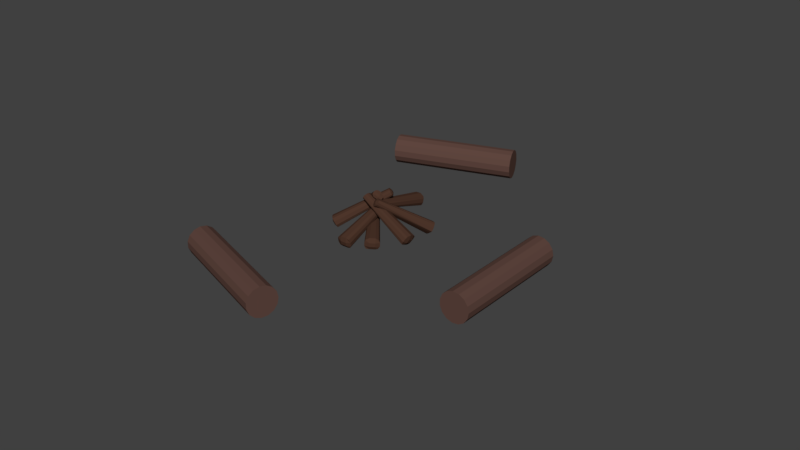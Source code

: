 # Source: Campfire_site.blend  (saved by Blender 2.79.0; exported with 4.5.12 LTS)
import bpy
from mathutils import Matrix  # noqa: F401  (used for matrix-valued properties, if any)

bpy.ops.wm.read_factory_settings(use_empty=True)
scene = bpy.context.scene
scene.name = 'Scene'

# ---- collections
col_collection_1 = bpy.data.collections.new('Collection 1'); scene.collection.children.link(col_collection_1)

# ---- materials (node trees are filled in below, after node groups)
mat_material_001 = bpy.data.materials.new('Material.001')
mat_material_001.alpha_threshold = 0.0
mat_material_001.use_transparent_shadow = False
mat_material_001.diffuse_color = (0.07658, 0.03698, 0.02407, 1.0)
mat_material_001.roughness = 0.5
mat_material_001.specular_intensity = 0.0
mat_wood_001 = bpy.data.materials.new('Wood.001')
mat_wood_001.alpha_threshold = 0.0
mat_wood_001.use_transparent_shadow = False
mat_wood_001.diffuse_color = (0.1149, 0.06108, 0.04903, 1.0)
mat_wood_001.roughness = 0.5

# ---- material node trees

# ---- world
world_world = bpy.data.worlds.new('World'); scene.world = world_world
world_world.color = (0.05088, 0.05088, 0.05088)
world_world.use_sun_shadow = False
world_world.sun_shadow_jitter_overblur = 0.0
world_world.cycles.sampling_method = 'MANUAL'

# ---- meshes
me_cube_006 = bpy.data.meshes.new('Cube.006')
me_cube_006.from_pydata([(0.3946, 0.2796, 0.2655), (0.5326, -1.218, -0.2075), (0.2451, -1.235, -0.2067), (0.2009, 0.2675, 0.2664), (0.3983, 0.2393, 0.4132), (0.5567, -1.284, 0.04121), (0.2372, -1.3, 0.02835), (0.2024, 0.2282, 0.4097), (0.3469, 0.2825, 0.2444), (0.4661, -1.218, -0.2221), (0.3568, 0.23, 0.4379), (0.4813, -1.298, 0.07516), (0.2538, 0.2759, 0.2474), (0.3232, -1.228, -0.2175), (0.2637, 0.2234, 0.4409), (0.3384, -1.308, 0.07975), (0.4217, 0.2724, 0.298), (0.425, 0.2549, 0.3625), (0.5811, -1.233, -0.1398), (0.5862, -1.26, -0.04068), (0.2096, -1.259, -0.1278), (0.2147, -1.286, -0.02876), (0.1562, 0.2537, 0.3065), (0.1595, 0.2362, 0.371), (0.3478, 0.2991, 0.309), (0.3511, 0.2816, 0.3735), (0.4781, -1.31, -0.04862), (0.4731, -1.283, -0.1477), (0.2547, 0.2926, 0.312), (0.258, 0.2751, 0.3765), (0.3353, -1.32, -0.04403), (0.3302, -1.293, -0.1431), (0.2217, 0.3504, 0.06934), (-1.196, -0.3239, 0.2087), (-1.282, -0.09345, 0.3589), (0.1643, 0.5054, 0.1708), (0.2721, 0.2842, 0.1979), (-1.106, -0.4495, 0.416), (-1.206, -0.1875, 0.5707), (0.2126, 0.443, 0.2968), (0.2005, 0.3977, 0.07552), (-1.221, -0.2643, 0.2303), (0.268, 0.307, 0.2414), (-1.117, -0.4035, 0.4851), (0.1737, 0.4711, 0.1265), (-1.262, -0.1515, 0.3087), (0.2413, 0.3804, 0.2924), (-1.158, -0.2908, 0.5635), (0.2407, 0.3147, 0.08397), (0.2632, 0.2844, 0.1393), (-1.159, -0.3918, 0.2433), (-1.125, -0.4382, 0.3282), (-1.266, -0.09863, 0.447), (-1.231, -0.145, 0.5319), (0.1643, 0.5242, 0.2295), (0.1869, 0.494, 0.2848), (0.2496, 0.3854, 0.119), (0.2722, 0.3552, 0.1743), (-1.195, -0.3692, 0.3948), (-1.23, -0.3228, 0.3098), (0.2229, 0.4588, 0.17), (0.2454, 0.4286, 0.2253), (-1.236, -0.2565, 0.4731), (-1.271, -0.21, 0.3882), (0.4701, -0.02408, 0.08406), (-0.9982, 0.4992, -0.1498), (-0.8876, 0.7592, -0.2059), (0.5446, 0.1511, 0.04662), (0.4644, 0.009646, 0.2333), (-1.015, 0.5399, 0.1051), (-0.8912, 0.8254, 0.02887), (0.54, 0.1858, 0.1911), (0.489, 0.01373, 0.05341), (-0.9722, 0.5556, -0.1776), (0.4797, 0.05341, 0.25), (-0.9865, 0.6166, 0.1243), (0.5248, 0.09852, 0.03799), (-0.9173, 0.6859, -0.2013), (0.5155, 0.1382, 0.2346), (-0.9316, 0.7468, 0.1006), (0.4587, -0.04044, 0.1221), (0.4556, -0.02721, 0.1877), (-1.019, 0.4724, -0.07205), (-1.024, 0.4927, 0.0286), (-0.8761, 0.811, -0.1337), (-0.8809, 0.8313, -0.03301), (0.5607, 0.2016, 0.07811), (0.5576, 0.2148, 0.1436), (0.5169, 0.01304, 0.1141), (0.5138, 0.02627, 0.1796), (-1.021, 0.6095, 0.005131), (-1.016, 0.5892, -0.09552), (0.5526, 0.09784, 0.09867), (0.5495, 0.1111, 0.1642), (-0.9663, 0.7398, -0.01857), (-0.9616, 0.7194, -0.1192), (0.2061, 0.1366, 0.06993), (-0.4396, -1.226, 0.5292), (-0.6711, -1.078, 0.615), (0.05032, 0.2366, 0.128), (0.2716, 0.1583, 0.2067), (-0.315, -1.199, 0.7542), (-0.5781, -1.036, 0.8366), (0.1122, 0.2587, 0.2614), (0.1587, 0.1579, 0.06436), (-0.4994, -1.194, 0.5353), (0.2486, 0.1836, 0.242), (-0.3614, -1.154, 0.8082), (0.08495, 0.2063, 0.09464), (-0.6127, -1.12, 0.5818), (0.1748, 0.2321, 0.2723), (-0.4747, -1.08, 0.8547), (0.2418, 0.1278, 0.09225), (0.2717, 0.1364, 0.1515), (-0.3719, -1.24, 0.5781), (-0.3258, -1.227, 0.6691), (-0.6664, -1.047, 0.699), (-0.6204, -1.033, 0.79), (0.03124, 0.2661, 0.1787), (0.06119, 0.2747, 0.2379), (0.1985, 0.1932, 0.1046), (0.2284, 0.2018, 0.1639), (-0.4317, -1.206, 0.7196), (-0.4777, -1.219, 0.6286), (0.1247, 0.2417, 0.1349), (0.1547, 0.2503, 0.1941), (-0.545, -1.132, 0.7661), (-0.591, -1.145, 0.6751), (0.01032, -0.004812, 0.5118), (0.6493, -0.04202, -0.9286), (0.6925, -0.3245, -0.8929), (0.03977, -0.1951, 0.536), (0.1455, 0.02498, 0.5772), (0.8743, 0.02562, -0.8206), (0.9097, -0.2908, -0.7871), (0.1713, -0.1683, 0.5998), (-0.00201, -0.05545, 0.5082), (0.6457, -0.11, -0.927), (0.1744, -0.01151, 0.5934), (0.9166, -0.04249, -0.7962), (0.01448, -0.1464, 0.521), (0.671, -0.2497, -0.9073), (0.1909, -0.1024, 0.6061), (0.942, -0.1822, -0.7766), (0.0362, 0.02763, 0.523), (0.095, 0.04228, 0.5513), (0.7043, 0.01764, -0.9044), (0.7947, 0.04014, -0.8608), (0.7702, -0.3455, -0.8534), (0.8605, -0.323, -0.8098), (0.08325, -0.2319, 0.5594), (0.1421, -0.2173, 0.5878), (0.03429, -0.04125, 0.5624), (0.0931, -0.02661, 0.5908), (0.8335, -0.06995, -0.8845), (0.7432, -0.09245, -0.9281), (0.05078, -0.1322, 0.5752), (0.1096, -0.1175, 0.6036), (0.8589, -0.2096, -0.8649), (0.7685, -0.2321, -0.9085), (0.05806, -0.4817, -0.1085), (-0.4934, 0.9057, -0.6138), (-0.2552, 0.9326, -0.7736), (0.2187, -0.4634, -0.2158), (0.1294, -0.4165, 0.01036), (-0.388, 1.014, -0.4039), (-0.1302, 1.038, -0.5923), (0.2897, -0.4, -0.1016), (0.0869, -0.4866, -0.1517), (-0.4458, 0.9054, -0.6625), (0.1762, -0.4017, 0.00673), (-0.3086, 1.036, -0.4191), (0.1653, -0.4767, -0.2013), (-0.3253, 0.9206, -0.7386), (0.2547, -0.3918, -0.04281), (-0.1881, 1.051, -0.4952), (0.052, -0.4698, -0.06761), (0.08178, -0.4415, -0.01479), (-0.4994, 0.9313, -0.5333), (-0.4537, 0.9747, -0.4521), (-0.1862, 0.9708, -0.7311), (-0.1404, 1.014, -0.65), (0.2759, -0.4415, -0.209), (0.3057, -0.4132, -0.1562), (0.1229, -0.4919, -0.09575), (0.1527, -0.4636, -0.04293), (-0.3738, 1.026, -0.5244), (-0.4196, 0.9822, -0.6056), (0.2013, -0.482, -0.1453), (0.2311, -0.4537, -0.09247), (-0.2533, 1.041, -0.6005), (-0.2991, 0.9974, -0.6817), (-0.02562, -0.1383, 0.1724), (0.05342, 0.9244, -0.9889), (0.2906, 0.7911, -1.083), (0.1344, -0.228, 0.109), (0.05935, -0.05138, 0.2655), (0.1819, 1.079, -0.8263), (0.4373, 0.923, -0.9398), (0.2186, -0.1446, 0.1986), (0.001092, -0.1727, 0.1435), (0.09945, 0.8851, -1.02), (0.1083, -0.05645, 0.2671), (0.2642, 1.064, -0.8301), (0.07946, -0.2143, 0.1146), (0.2198, 0.8212, -1.064), (0.1867, -0.09803, 0.2383), (0.3845, 0.9998, -0.8744), (-0.02859, -0.1069, 0.2016), (0.007151, -0.06819, 0.2428), (0.05386, 0.9861, -0.9308), (0.1088, 1.046, -0.8675), (0.3668, 0.82, -1.046), (0.4217, 0.8796, -0.9828), (0.1951, -0.2256, 0.1192), (0.2308, -0.1869, 0.1604), (0.02892, -0.1617, 0.2032), (0.06466, -0.1229, 0.2444), (0.2061, 1.026, -0.9333), (0.1512, 0.9664, -0.9966), (0.1073, -0.2033, 0.1743), (0.143, -0.1645, 0.2155), (0.3265, 0.962, -0.9777), (0.2716, 0.9025, -1.041)], [], [(12, 13, 2, 3), (14, 7, 6, 15), (17, 4, 5, 19), (30, 15, 6, 21), (21, 6, 7, 23), (28, 12, 3, 22), (16, 0, 8, 24), (19, 5, 11, 26), (4, 10, 11, 5), (0, 1, 9, 8), (24, 8, 12, 28), (26, 11, 15, 30), (10, 14, 15, 11), (8, 9, 13, 12), (9, 27, 31, 13), (27, 26, 30, 31), (10, 25, 29, 14), (25, 24, 28, 29), (1, 18, 27, 9), (18, 19, 26, 27), (4, 17, 25, 10), (17, 16, 24, 25), (14, 29, 23, 7), (29, 28, 22, 23), (2, 20, 22, 3), (20, 21, 23, 22), (13, 31, 20, 2), (31, 30, 21, 20), (0, 16, 18, 1), (16, 17, 19, 18), (44, 45, 34, 35), (46, 39, 38, 47), (49, 36, 37, 51), (62, 47, 38, 53), (53, 38, 39, 55), (60, 44, 35, 54), (48, 32, 40, 56), (51, 37, 43, 58), (36, 42, 43, 37), (32, 33, 41, 40), (56, 40, 44, 60), (58, 43, 47, 62), (42, 46, 47, 43), (40, 41, 45, 44), (41, 59, 63, 45), (59, 58, 62, 63), (42, 57, 61, 46), (57, 56, 60, 61), (33, 50, 59, 41), (50, 51, 58, 59), (36, 49, 57, 42), (49, 48, 56, 57), (46, 61, 55, 39), (61, 60, 54, 55), (34, 52, 54, 35), (52, 53, 55, 54), (45, 63, 52, 34), (63, 62, 53, 52), (32, 48, 50, 33), (48, 49, 51, 50), (76, 77, 66, 67), (78, 71, 70, 79), (81, 68, 69, 83), (94, 79, 70, 85), (85, 70, 71, 87), (92, 76, 67, 86), (80, 64, 72, 88), (83, 69, 75, 90), (68, 74, 75, 69), (64, 65, 73, 72), (88, 72, 76, 92), (90, 75, 79, 94), (74, 78, 79, 75), (72, 73, 77, 76), (73, 91, 95, 77), (91, 90, 94, 95), (74, 89, 93, 78), (89, 88, 92, 93), (65, 82, 91, 73), (82, 83, 90, 91), (68, 81, 89, 74), (81, 80, 88, 89), (78, 93, 87, 71), (93, 92, 86, 87), (66, 84, 86, 67), (84, 85, 87, 86), (77, 95, 84, 66), (95, 94, 85, 84), (64, 80, 82, 65), (80, 81, 83, 82), (108, 109, 98, 99), (110, 103, 102, 111), (113, 100, 101, 115), (126, 111, 102, 117), (117, 102, 103, 119), (124, 108, 99, 118), (112, 96, 104, 120), (115, 101, 107, 122), (100, 106, 107, 101), (96, 97, 105, 104), (120, 104, 108, 124), (122, 107, 111, 126), (106, 110, 111, 107), (104, 105, 109, 108), (105, 123, 127, 109), (123, 122, 126, 127), (106, 121, 125, 110), (121, 120, 124, 125), (97, 114, 123, 105), (114, 115, 122, 123), (100, 113, 121, 106), (113, 112, 120, 121), (110, 125, 119, 103), (125, 124, 118, 119), (98, 116, 118, 99), (116, 117, 119, 118), (109, 127, 116, 98), (127, 126, 117, 116), (96, 112, 114, 97), (112, 113, 115, 114), (140, 141, 130, 131), (142, 135, 134, 143), (145, 132, 133, 147), (158, 143, 134, 149), (149, 134, 135, 151), (156, 140, 131, 150), (144, 128, 136, 152), (147, 133, 139, 154), (132, 138, 139, 133), (128, 129, 137, 136), (152, 136, 140, 156), (154, 139, 143, 158), (138, 142, 143, 139), (136, 137, 141, 140), (137, 155, 159, 141), (155, 154, 158, 159), (138, 153, 157, 142), (153, 152, 156, 157), (129, 146, 155, 137), (146, 147, 154, 155), (132, 145, 153, 138), (145, 144, 152, 153), (142, 157, 151, 135), (157, 156, 150, 151), (130, 148, 150, 131), (148, 149, 151, 150), (141, 159, 148, 130), (159, 158, 149, 148), (128, 144, 146, 129), (144, 145, 147, 146), (172, 173, 162, 163), (174, 167, 166, 175), (177, 164, 165, 179), (190, 175, 166, 181), (181, 166, 167, 183), (188, 172, 163, 182), (176, 160, 168, 184), (179, 165, 171, 186), (164, 170, 171, 165), (160, 161, 169, 168), (184, 168, 172, 188), (186, 171, 175, 190), (170, 174, 175, 171), (168, 169, 173, 172), (169, 187, 191, 173), (187, 186, 190, 191), (170, 185, 189, 174), (185, 184, 188, 189), (161, 178, 187, 169), (178, 179, 186, 187), (164, 177, 185, 170), (177, 176, 184, 185), (174, 189, 183, 167), (189, 188, 182, 183), (162, 180, 182, 163), (180, 181, 183, 182), (173, 191, 180, 162), (191, 190, 181, 180), (160, 176, 178, 161), (176, 177, 179, 178), (204, 205, 194, 195), (206, 199, 198, 207), (209, 196, 197, 211), (222, 207, 198, 213), (213, 198, 199, 215), (220, 204, 195, 214), (208, 192, 200, 216), (211, 197, 203, 218), (196, 202, 203, 197), (192, 193, 201, 200), (216, 200, 204, 220), (218, 203, 207, 222), (202, 206, 207, 203), (200, 201, 205, 204), (201, 219, 223, 205), (219, 218, 222, 223), (202, 217, 221, 206), (217, 216, 220, 221), (193, 210, 219, 201), (210, 211, 218, 219), (196, 209, 217, 202), (209, 208, 216, 217), (206, 221, 215, 199), (221, 220, 214, 215), (194, 212, 214, 195), (212, 213, 215, 214), (205, 223, 212, 194), (223, 222, 213, 212), (192, 208, 210, 193), (208, 209, 211, 210)])
me_cube_006.materials.append(mat_material_001)
me_cube_006.use_remesh_preserve_volume = False
me_cube_006.use_remesh_preserve_attributes = False
me_cube_006.use_mirror_vertex_groups = False
me_cube_006.update()
me_cylinder_017 = bpy.data.meshes.new('Cylinder.017')
me_cylinder_017.from_pydata([(-5.623e-07, 1.0, -7.444), (5.175e-07, 1.0, 7.444), (0.4067, 0.9135, -7.444), (0.4067, 0.9135, 7.444), (0.7431, 0.6691, -7.444), (0.7431, 0.6691, 7.444), (0.9511, 0.309, -7.444), (0.9511, 0.309, 7.444), (0.9945, -0.1045, -7.444), (0.9945, -0.1045, 7.444), (0.866, -0.5, -7.444), (0.866, -0.5, 7.444), (0.5878, -0.809, -7.444), (0.5878, -0.809, 7.444), (0.2079, -0.9781, -7.444), (0.2079, -0.9781, 7.444), (-0.2079, -0.9781, -7.444), (-0.2079, -0.9781, 7.444), (-0.5878, -0.809, -7.444), (-0.5878, -0.809, 7.444), (-0.866, -0.5, -7.444), (-0.866, -0.5, 7.444), (-0.9945, -0.1045, -7.444), (-0.9945, -0.1045, 7.444), (-0.9511, 0.309, -7.444), (-0.9511, 0.309, 7.444), (-0.7431, 0.6691, -7.444), (-0.7431, 0.6691, 7.444), (-0.4067, 0.9135, -7.444), (-0.4067, 0.9135, 7.444), (3.02e-07, 17.02, 14.86), (1.425e-06, 9.025, 19.71), (0.4067, 16.99, 14.72), (0.4067, 8.997, 19.57), (0.7431, 16.91, 14.31), (0.7431, 8.917, 19.16), (0.9511, 16.79, 13.71), (0.9511, 8.8, 18.56), (0.9945, 16.66, 13.02), (0.9945, 8.665, 17.87), (0.866, 16.53, 12.37), (0.866, 8.536, 17.22), (0.5878, 16.43, 11.85), (0.5878, 8.436, 16.7), (0.2079, 16.37, 11.57), (0.2079, 8.38, 16.42), (-0.2079, 16.37, 11.57), (-0.2079, 8.38, 16.42), (-0.5878, 16.43, 11.85), (-0.5878, 8.436, 16.7), (-0.866, 16.53, 12.37), (-0.866, 8.536, 17.22), (-0.9945, 16.66, 13.02), (-0.9945, 8.665, 17.87), (-0.9511, 16.79, 13.71), (-0.9511, 8.8, 18.56), (-0.7431, 16.91, 14.31), (-0.7431, 8.917, 19.16), (-0.4067, 16.99, 14.72), (-0.4067, 8.997, 19.57), (-5.238e-07, 18.48, -19.1), (4.751e-07, 23.76, -7.465), (0.4067, 18.41, -19.0), (0.4067, 23.69, -7.37), (0.7431, 18.22, -18.73), (0.7431, 23.5, -7.101), (0.9511, 17.94, -18.34), (0.9511, 23.22, -6.705), (0.9945, 17.62, -17.88), (0.9945, 22.89, -6.251), (0.866, 17.31, -17.45), (0.866, 22.59, -5.816), (0.5878, 17.07, -17.11), (0.5878, 22.34, -5.476), (0.2079, 16.93, -16.92), (0.2079, 22.21, -5.29), (-0.2079, 16.93, -16.92), (-0.2079, 22.21, -5.29), (-0.5878, 17.07, -17.11), (-0.5878, 22.34, -5.476), (-0.866, 17.31, -17.45), (-0.866, 22.59, -5.816), (-0.9945, 17.62, -17.88), (-0.9945, 22.89, -6.251), (-0.9511, 17.94, -18.34), (-0.9511, 23.22, -6.705), (-0.7431, 18.22, -18.73), (-0.7431, 23.5, -7.101), (-0.4067, 18.41, -19.0), (-0.4067, 23.69, -7.37)], [], [(0, 1, 3, 2), (2, 3, 5, 4), (4, 5, 7, 6), (6, 7, 9, 8), (8, 9, 11, 10), (10, 11, 13, 12), (12, 13, 15, 14), (14, 15, 17, 16), (16, 17, 19, 18), (18, 19, 21, 20), (20, 21, 23, 22), (22, 23, 25, 24), (24, 25, 27, 26), (3, 1, 29, 27, 25, 23, 21, 19, 17, 15, 13, 11, 9, 7, 5), (26, 27, 29, 28), (28, 29, 1, 0), (0, 2, 4, 6, 8, 10, 12, 14, 16, 18, 20, 22, 24, 26, 28), (30, 31, 33, 32), (32, 33, 35, 34), (34, 35, 37, 36), (36, 37, 39, 38), (38, 39, 41, 40), (40, 41, 43, 42), (42, 43, 45, 44), (44, 45, 47, 46), (46, 47, 49, 48), (48, 49, 51, 50), (50, 51, 53, 52), (52, 53, 55, 54), (54, 55, 57, 56), (33, 31, 59, 57, 55, 53, 51, 49, 47, 45, 43, 41, 39, 37, 35), (56, 57, 59, 58), (58, 59, 31, 30), (30, 32, 34, 36, 38, 40, 42, 44, 46, 48, 50, 52, 54, 56, 58), (60, 61, 63, 62), (62, 63, 65, 64), (64, 65, 67, 66), (66, 67, 69, 68), (68, 69, 71, 70), (70, 71, 73, 72), (72, 73, 75, 74), (74, 75, 77, 76), (76, 77, 79, 78), (78, 79, 81, 80), (80, 81, 83, 82), (82, 83, 85, 84), (84, 85, 87, 86), (63, 61, 89, 87, 85, 83, 81, 79, 77, 75, 73, 71, 69, 67, 65), (86, 87, 89, 88), (88, 89, 61, 60), (60, 62, 64, 66, 68, 70, 72, 74, 76, 78, 80, 82, 84, 86, 88)])
me_cylinder_017.materials.append(mat_wood_001)
me_cylinder_017.use_remesh_preserve_volume = False
me_cylinder_017.use_remesh_preserve_attributes = False
me_cylinder_017.use_mirror_vertex_groups = False
me_cylinder_017.update()

# ---- objects
ob_campfire = bpy.data.objects.new('Campfire', me_cube_006)
ob_log = bpy.data.objects.new('Log', me_cylinder_017)

# ---- transforms, parenting, visibility, modifiers, constraints
ob_campfire.location = (0.1021, -0.01676, 0.3643)
ob_campfire.rotation_euler = (0.4386, -0.5428, -2.796)
ob_campfire.scale = (0.8817, 0.8817, 0.8817)
ob_campfire.lock_rotations_4d = False
ob_campfire.empty_display_type = 'ARROWS'
ob_campfire.lineart.crease_threshold = 0.0
ob_log.location = (-0.7599, -3.578, 0.1842)
ob_log.rotation_euler = (0.3279, 1.571, 0.0)
ob_log.scale = (0.3462, 0.3421, 0.1943)
ob_log.lineart.crease_threshold = 0.0

# ---- collection membership
col_collection_1.objects.link(ob_campfire)
col_collection_1.objects.link(ob_log)

# ---- scene / render settings (as saved in the file)
scene.frame_start = 1; scene.frame_end = 250; scene.frame_set(1)
scene.render.engine = 'BLENDER_EEVEE_NEXT'
scene.render.resolution_percentage = 50
scene.render.dither_intensity = 0.0
scene.cycles.use_denoising = False
scene.cycles.samples = 128
scene.cycles.sampling_pattern = 'TABULATED_SOBOL'
scene.cycles.use_adaptive_sampling = False
scene.cycles.use_light_tree = False
scene.cycles.blur_glossy = 0.0
scene.cycles.sample_clamp_indirect = 0.0
scene.view_settings.view_transform = 'Standard'
bpy.context.view_layer.update()

# ---- added for rendering (the .blend has no active camera and no usable light): camera, sun
cam_auto = bpy.data.cameras.new('AutoCamera')
cam_auto.lens = 50.0
cam_auto.sensor_width = 36.0
cam_auto.clip_end = 1000.0
ob_auto_camera = bpy.data.objects.new('AutoCamera', cam_auto)
scene.collection.objects.link(ob_auto_camera)
ob_auto_camera.location = (14.1461, -16.2219, 11.0458)
ob_auto_camera.rotation_euler = (1.09748, -7.21219e-08, 0.694738)
scene.camera = ob_auto_camera
light_auto_sun = bpy.data.lights.new('AutoSun', 'SUN')
light_auto_sun.energy = 3.0
light_auto_sun.angle = 0.0523599
ob_auto_sun = bpy.data.objects.new('AutoSun', light_auto_sun)
scene.collection.objects.link(ob_auto_sun)
ob_auto_sun.rotation_euler = (0.872665, 0.174533, 0.523599)
bpy.context.view_layer.update()
